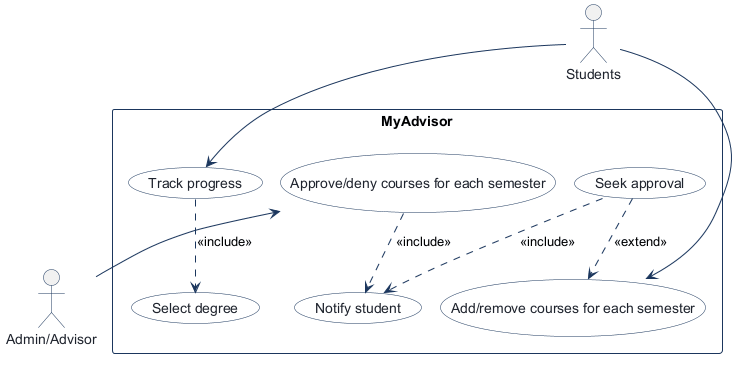

The diagram above was rendered by PlantUML. Its source (embedded in the PNG):
@startuml
!pragma layout smetana
!pragma layout smetana
skinparam shadowing false
skinparam actorBorderColor #1B365D
skinparam actorFontColor #1E232D
skinparam usecaseBackgroundColor #FFFFFF
skinparam usecaseBorderColor #1B365D
skinparam usecaseFontColor #1E232D
skinparam rectangleBorderColor #1B365D
skinparam rectangleBackgroundColor #F8FAFC
skinparam arrowColor #1B365D

actor "Students" as Students

rectangle "MyAdvisor" {
  usecase "Track progress" as Track_progress
  usecase "Select degree" as Select_degree
  usecase "Add/remove courses for each semester" as Add_remove_courses_for_each_semester
  usecase "Seek approval" as Seek_approval
  usecase "Approve/deny courses for each semester" as Approve_deny_courses_for_each_semester
  usecase "Notify student" as Notify_student
}

actor "Admin/Advisor" as Admin_Advisor

Students --> Track_progress
Track_progress ..> Select_degree : <<include>>
Students --> Add_remove_courses_for_each_semester
Seek_approval ..> Notify_student : <<include>>
Seek_approval ..> Add_remove_courses_for_each_semester : <<extend>>
Approve_deny_courses_for_each_semester <-- Admin_Advisor
Approve_deny_courses_for_each_semester ..> Notify_student : <<include>>

@enduml